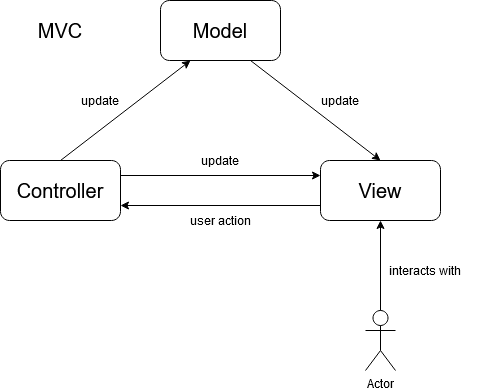

The diagram above was exported from draw.io. Its source (the exported page's mxGraphModel, read from the mxfile embedded in the PNG):
<mxGraphModel dx="981" dy="526" grid="1" gridSize="10" guides="1" tooltips="1" connect="1" arrows="1" fold="1" page="1" pageScale="1" pageWidth="827" pageHeight="1169" math="0" shadow="0">
  <root>
    <mxCell id="0" />
    <mxCell id="1" parent="0" />
    <mxCell id="HYYg-uZ1cQJzPz0YTXdW-1" value="" style="rounded=1;whiteSpace=wrap;html=1;" vertex="1" parent="1">
      <mxGeometry x="200" y="340" width="120" height="60" as="geometry" />
    </mxCell>
    <mxCell id="HYYg-uZ1cQJzPz0YTXdW-2" value="" style="rounded=1;whiteSpace=wrap;html=1;" vertex="1" parent="1">
      <mxGeometry x="520" y="340" width="120" height="60" as="geometry" />
    </mxCell>
    <mxCell id="HYYg-uZ1cQJzPz0YTXdW-3" value="" style="rounded=1;whiteSpace=wrap;html=1;" vertex="1" parent="1">
      <mxGeometry x="360" y="180" width="120" height="60" as="geometry" />
    </mxCell>
    <mxCell id="HYYg-uZ1cQJzPz0YTXdW-4" value="Model" style="text;html=1;strokeColor=none;fillColor=none;align=center;verticalAlign=middle;whiteSpace=wrap;rounded=0;fontSize=20;" vertex="1" parent="1">
      <mxGeometry x="400" y="200" width="40" height="20" as="geometry" />
    </mxCell>
    <mxCell id="HYYg-uZ1cQJzPz0YTXdW-5" value="View" style="text;html=1;strokeColor=none;fillColor=none;align=center;verticalAlign=middle;whiteSpace=wrap;rounded=0;fontSize=20;" vertex="1" parent="1">
      <mxGeometry x="560" y="360" width="40" height="20" as="geometry" />
    </mxCell>
    <mxCell id="HYYg-uZ1cQJzPz0YTXdW-6" value="Controller" style="text;html=1;strokeColor=none;fillColor=none;align=center;verticalAlign=middle;whiteSpace=wrap;rounded=0;fontSize=20;" vertex="1" parent="1">
      <mxGeometry x="240" y="360" width="40" height="20" as="geometry" />
    </mxCell>
    <mxCell id="HYYg-uZ1cQJzPz0YTXdW-7" value="Actor" style="shape=umlActor;verticalLabelPosition=bottom;verticalAlign=top;html=1;outlineConnect=0;" vertex="1" parent="1">
      <mxGeometry x="565" y="490" width="30" height="60" as="geometry" />
    </mxCell>
    <mxCell id="HYYg-uZ1cQJzPz0YTXdW-8" value="" style="endArrow=classic;html=1;entryX=0.5;entryY=1;entryDx=0;entryDy=0;exitX=0.5;exitY=0;exitDx=0;exitDy=0;exitPerimeter=0;" edge="1" parent="1" source="HYYg-uZ1cQJzPz0YTXdW-7" target="HYYg-uZ1cQJzPz0YTXdW-2">
      <mxGeometry width="50" height="50" relative="1" as="geometry">
        <mxPoint x="390" y="410" as="sourcePoint" />
        <mxPoint x="440" y="360" as="targetPoint" />
      </mxGeometry>
    </mxCell>
    <mxCell id="HYYg-uZ1cQJzPz0YTXdW-11" value="interacts with" style="text;html=1;strokeColor=none;fillColor=none;align=center;verticalAlign=middle;whiteSpace=wrap;rounded=0;" vertex="1" parent="1">
      <mxGeometry x="565" y="440" width="120" height="20" as="geometry" />
    </mxCell>
    <mxCell id="HYYg-uZ1cQJzPz0YTXdW-12" value="" style="endArrow=classic;html=1;fontSize=20;entryX=0.5;entryY=0;entryDx=0;entryDy=0;exitX=0.75;exitY=1;exitDx=0;exitDy=0;" edge="1" parent="1" source="HYYg-uZ1cQJzPz0YTXdW-3" target="HYYg-uZ1cQJzPz0YTXdW-2">
      <mxGeometry width="50" height="50" relative="1" as="geometry">
        <mxPoint x="420" y="240" as="sourcePoint" />
        <mxPoint x="540" y="320" as="targetPoint" />
      </mxGeometry>
    </mxCell>
    <mxCell id="HYYg-uZ1cQJzPz0YTXdW-13" value="update" style="text;html=1;strokeColor=none;fillColor=none;align=center;verticalAlign=middle;whiteSpace=wrap;rounded=0;fontSize=12;" vertex="1" parent="1">
      <mxGeometry x="480" y="270" width="120" height="20" as="geometry" />
    </mxCell>
    <mxCell id="HYYg-uZ1cQJzPz0YTXdW-14" value="" style="endArrow=classic;html=1;fontSize=20;entryX=1;entryY=0.75;entryDx=0;entryDy=0;exitX=0;exitY=0.75;exitDx=0;exitDy=0;" edge="1" parent="1" source="HYYg-uZ1cQJzPz0YTXdW-2" target="HYYg-uZ1cQJzPz0YTXdW-1">
      <mxGeometry width="50" height="50" relative="1" as="geometry">
        <mxPoint x="490" y="370" as="sourcePoint" />
        <mxPoint x="540" y="320" as="targetPoint" />
      </mxGeometry>
    </mxCell>
    <mxCell id="HYYg-uZ1cQJzPz0YTXdW-15" value="&lt;font style=&quot;font-size: 12px;&quot;&gt;user action&lt;/font&gt;" style="text;html=1;strokeColor=none;fillColor=none;align=center;verticalAlign=middle;whiteSpace=wrap;rounded=0;fontSize=12;" vertex="1" parent="1">
      <mxGeometry x="367" y="390" width="106" height="20" as="geometry" />
    </mxCell>
    <mxCell id="HYYg-uZ1cQJzPz0YTXdW-16" value="" style="endArrow=classic;html=1;fontSize=12;exitX=0.5;exitY=0;exitDx=0;exitDy=0;entryX=0.25;entryY=1;entryDx=0;entryDy=0;" edge="1" parent="1" source="HYYg-uZ1cQJzPz0YTXdW-1" target="HYYg-uZ1cQJzPz0YTXdW-3">
      <mxGeometry width="50" height="50" relative="1" as="geometry">
        <mxPoint x="490" y="370" as="sourcePoint" />
        <mxPoint x="540" y="320" as="targetPoint" />
        <Array as="points" />
      </mxGeometry>
    </mxCell>
    <mxCell id="HYYg-uZ1cQJzPz0YTXdW-17" value="" style="endArrow=classic;html=1;fontSize=12;exitX=1;exitY=0.25;exitDx=0;exitDy=0;entryX=0;entryY=0.25;entryDx=0;entryDy=0;" edge="1" parent="1" source="HYYg-uZ1cQJzPz0YTXdW-1" target="HYYg-uZ1cQJzPz0YTXdW-2">
      <mxGeometry width="50" height="50" relative="1" as="geometry">
        <mxPoint x="490" y="370" as="sourcePoint" />
        <mxPoint x="540" y="320" as="targetPoint" />
      </mxGeometry>
    </mxCell>
    <mxCell id="HYYg-uZ1cQJzPz0YTXdW-18" value="update" style="text;html=1;strokeColor=none;fillColor=none;align=center;verticalAlign=middle;whiteSpace=wrap;rounded=0;fontSize=12;" vertex="1" parent="1">
      <mxGeometry x="400" y="330" width="40" height="20" as="geometry" />
    </mxCell>
    <mxCell id="HYYg-uZ1cQJzPz0YTXdW-19" value="update" style="text;html=1;strokeColor=none;fillColor=none;align=center;verticalAlign=middle;whiteSpace=wrap;rounded=0;fontSize=12;" vertex="1" parent="1">
      <mxGeometry x="280" y="270" width="40" height="20" as="geometry" />
    </mxCell>
    <mxCell id="HYYg-uZ1cQJzPz0YTXdW-21" value="&lt;font style=&quot;font-size: 20px&quot;&gt;MVC&lt;/font&gt;" style="text;html=1;strokeColor=none;fillColor=none;align=center;verticalAlign=middle;whiteSpace=wrap;rounded=0;fontSize=12;" vertex="1" parent="1">
      <mxGeometry x="240" y="200" width="40" height="20" as="geometry" />
    </mxCell>
  </root>
</mxGraphModel>